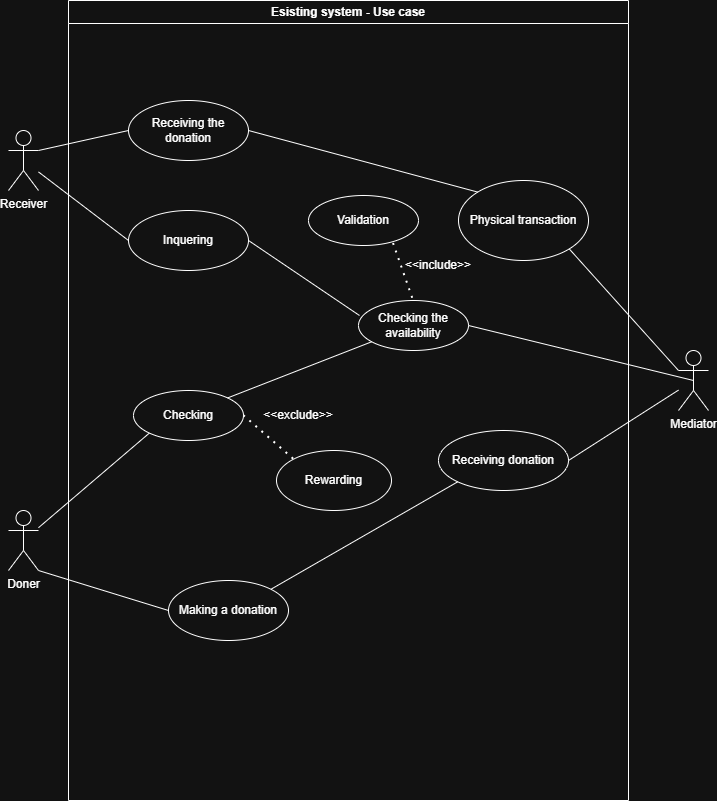

The diagram above was exported from draw.io. Its source (the exported page's mxGraphModel, read from the mxfile embedded in the PNG):
<mxGraphModel dx="1584" dy="934" grid="1" gridSize="10" guides="1" tooltips="1" connect="1" arrows="1" fold="1" page="1" pageScale="1" pageWidth="850" pageHeight="1100" math="0" shadow="0">
  <root>
    <mxCell id="0" />
    <mxCell id="1" parent="0" />
    <mxCell id="hEuFmh-iPYHS-Z4X64T7-1" value="Receiver" style="shape=umlActor;verticalLabelPosition=bottom;verticalAlign=top;html=1;outlineConnect=0;" parent="1" vertex="1">
      <mxGeometry x="100" y="160" width="30" height="60" as="geometry" />
    </mxCell>
    <mxCell id="hEuFmh-iPYHS-Z4X64T7-2" value="Doner" style="shape=umlActor;verticalLabelPosition=bottom;verticalAlign=top;html=1;outlineConnect=0;" parent="1" vertex="1">
      <mxGeometry x="100" y="540" width="30" height="60" as="geometry" />
    </mxCell>
    <mxCell id="hEuFmh-iPYHS-Z4X64T7-5" value="Esisting system - Use case" style="swimlane;whiteSpace=wrap;html=1;" parent="1" vertex="1">
      <mxGeometry x="160" y="30" width="560" height="800" as="geometry" />
    </mxCell>
    <mxCell id="hEuFmh-iPYHS-Z4X64T7-9" value="Checking" style="ellipse;whiteSpace=wrap;html=1;" parent="hEuFmh-iPYHS-Z4X64T7-5" vertex="1">
      <mxGeometry x="65" y="390" width="110" height="50" as="geometry" />
    </mxCell>
    <mxCell id="hEuFmh-iPYHS-Z4X64T7-6" value="Inquering" style="ellipse;whiteSpace=wrap;html=1;" parent="hEuFmh-iPYHS-Z4X64T7-5" vertex="1">
      <mxGeometry x="60" y="210" width="120" height="60" as="geometry" />
    </mxCell>
    <mxCell id="hEuFmh-iPYHS-Z4X64T7-10" value="Physical transaction" style="ellipse;whiteSpace=wrap;html=1;" parent="hEuFmh-iPYHS-Z4X64T7-5" vertex="1">
      <mxGeometry x="390" y="180" width="130" height="80" as="geometry" />
    </mxCell>
    <mxCell id="hEuFmh-iPYHS-Z4X64T7-11" value="Rewarding" style="ellipse;whiteSpace=wrap;html=1;" parent="hEuFmh-iPYHS-Z4X64T7-5" vertex="1">
      <mxGeometry x="208" y="450" width="115" height="60" as="geometry" />
    </mxCell>
    <mxCell id="Xe1Oom_LQc-lFjicYTNJ-1" value="Receiving the donation" style="ellipse;whiteSpace=wrap;html=1;" vertex="1" parent="hEuFmh-iPYHS-Z4X64T7-5">
      <mxGeometry x="60" y="100" width="120" height="60" as="geometry" />
    </mxCell>
    <mxCell id="Xe1Oom_LQc-lFjicYTNJ-2" value="Making a donation" style="ellipse;whiteSpace=wrap;html=1;" vertex="1" parent="hEuFmh-iPYHS-Z4X64T7-5">
      <mxGeometry x="100" y="580" width="120" height="60" as="geometry" />
    </mxCell>
    <mxCell id="Xe1Oom_LQc-lFjicYTNJ-3" value="Receiving donation" style="ellipse;whiteSpace=wrap;html=1;" vertex="1" parent="hEuFmh-iPYHS-Z4X64T7-5">
      <mxGeometry x="370" y="430" width="130" height="60" as="geometry" />
    </mxCell>
    <mxCell id="Xe1Oom_LQc-lFjicYTNJ-4" value="Checking the availability" style="ellipse;whiteSpace=wrap;html=1;" vertex="1" parent="hEuFmh-iPYHS-Z4X64T7-5">
      <mxGeometry x="290" y="300" width="110" height="50" as="geometry" />
    </mxCell>
    <mxCell id="Xe1Oom_LQc-lFjicYTNJ-5" value="Validation" style="ellipse;whiteSpace=wrap;html=1;" vertex="1" parent="hEuFmh-iPYHS-Z4X64T7-5">
      <mxGeometry x="240" y="195" width="110" height="50" as="geometry" />
    </mxCell>
    <mxCell id="Xe1Oom_LQc-lFjicYTNJ-9" value="" style="endArrow=none;html=1;rounded=0;exitX=1;exitY=0;exitDx=0;exitDy=0;" edge="1" parent="hEuFmh-iPYHS-Z4X64T7-5" source="hEuFmh-iPYHS-Z4X64T7-9" target="Xe1Oom_LQc-lFjicYTNJ-4">
      <mxGeometry width="50" height="50" relative="1" as="geometry">
        <mxPoint x="240" y="430" as="sourcePoint" />
        <mxPoint x="290" y="380" as="targetPoint" />
      </mxGeometry>
    </mxCell>
    <mxCell id="Xe1Oom_LQc-lFjicYTNJ-8" value="" style="endArrow=none;html=1;rounded=0;entryX=0;entryY=1;entryDx=0;entryDy=0;exitX=1;exitY=0;exitDx=0;exitDy=0;" edge="1" parent="hEuFmh-iPYHS-Z4X64T7-5" source="Xe1Oom_LQc-lFjicYTNJ-2" target="Xe1Oom_LQc-lFjicYTNJ-3">
      <mxGeometry width="50" height="50" relative="1" as="geometry">
        <mxPoint x="240" y="430" as="sourcePoint" />
        <mxPoint x="290" y="380" as="targetPoint" />
      </mxGeometry>
    </mxCell>
    <mxCell id="Xe1Oom_LQc-lFjicYTNJ-10" value="" style="endArrow=none;dashed=1;html=1;dashPattern=1 3;strokeWidth=2;rounded=0;entryX=1;entryY=0.5;entryDx=0;entryDy=0;exitX=0;exitY=0;exitDx=0;exitDy=0;" edge="1" parent="hEuFmh-iPYHS-Z4X64T7-5" source="hEuFmh-iPYHS-Z4X64T7-11" target="hEuFmh-iPYHS-Z4X64T7-9">
      <mxGeometry width="50" height="50" relative="1" as="geometry">
        <mxPoint x="240" y="430" as="sourcePoint" />
        <mxPoint x="290" y="380" as="targetPoint" />
      </mxGeometry>
    </mxCell>
    <mxCell id="Xe1Oom_LQc-lFjicYTNJ-54" value="" style="endArrow=none;dashed=1;html=1;dashPattern=1 3;strokeWidth=2;rounded=0;entryX=0.5;entryY=0;entryDx=0;entryDy=0;exitX=0.773;exitY=0.96;exitDx=0;exitDy=0;exitPerimeter=0;" edge="1" parent="hEuFmh-iPYHS-Z4X64T7-5" source="Xe1Oom_LQc-lFjicYTNJ-5" target="Xe1Oom_LQc-lFjicYTNJ-4">
      <mxGeometry width="50" height="50" relative="1" as="geometry">
        <mxPoint x="250" y="464" as="sourcePoint" />
        <mxPoint x="200" y="420" as="targetPoint" />
      </mxGeometry>
    </mxCell>
    <mxCell id="Xe1Oom_LQc-lFjicYTNJ-55" value="" style="endArrow=none;html=1;rounded=0;exitX=0;exitY=0;exitDx=0;exitDy=0;entryX=1;entryY=0.5;entryDx=0;entryDy=0;" edge="1" parent="hEuFmh-iPYHS-Z4X64T7-5" source="hEuFmh-iPYHS-Z4X64T7-10" target="Xe1Oom_LQc-lFjicYTNJ-1">
      <mxGeometry width="50" height="50" relative="1" as="geometry">
        <mxPoint x="240" y="406" as="sourcePoint" />
        <mxPoint x="384" y="350" as="targetPoint" />
      </mxGeometry>
    </mxCell>
    <mxCell id="Xe1Oom_LQc-lFjicYTNJ-56" value="" style="endArrow=none;html=1;rounded=0;exitX=1;exitY=0.5;exitDx=0;exitDy=0;entryX=0.009;entryY=0.3;entryDx=0;entryDy=0;entryPerimeter=0;" edge="1" parent="hEuFmh-iPYHS-Z4X64T7-5" source="hEuFmh-iPYHS-Z4X64T7-6" target="Xe1Oom_LQc-lFjicYTNJ-4">
      <mxGeometry width="50" height="50" relative="1" as="geometry">
        <mxPoint x="509" y="212" as="sourcePoint" />
        <mxPoint x="280" y="150" as="targetPoint" />
      </mxGeometry>
    </mxCell>
    <mxCell id="Xe1Oom_LQc-lFjicYTNJ-59" value="&amp;lt;&amp;lt;include&amp;gt;&amp;gt;" style="text;html=1;whiteSpace=wrap;strokeColor=none;fillColor=none;align=center;verticalAlign=middle;rounded=0;" vertex="1" parent="hEuFmh-iPYHS-Z4X64T7-5">
      <mxGeometry x="340" y="250" width="60" height="30" as="geometry" />
    </mxCell>
    <mxCell id="hEuFmh-iPYHS-Z4X64T7-13" value="Mediator" style="shape=umlActor;verticalLabelPosition=bottom;verticalAlign=top;html=1;outlineConnect=0;" parent="1" vertex="1">
      <mxGeometry x="770" y="380" width="30" height="60" as="geometry" />
    </mxCell>
    <mxCell id="Xe1Oom_LQc-lFjicYTNJ-6" value="" style="endArrow=none;html=1;rounded=0;entryX=0;entryY=1;entryDx=0;entryDy=0;" edge="1" parent="1" source="hEuFmh-iPYHS-Z4X64T7-2" target="hEuFmh-iPYHS-Z4X64T7-9">
      <mxGeometry width="50" height="50" relative="1" as="geometry">
        <mxPoint x="400" y="460" as="sourcePoint" />
        <mxPoint x="450" y="410" as="targetPoint" />
      </mxGeometry>
    </mxCell>
    <mxCell id="Xe1Oom_LQc-lFjicYTNJ-7" value="" style="endArrow=none;html=1;rounded=0;exitX=1;exitY=1;exitDx=0;exitDy=0;exitPerimeter=0;entryX=0;entryY=0.5;entryDx=0;entryDy=0;" edge="1" parent="1" source="hEuFmh-iPYHS-Z4X64T7-2" target="Xe1Oom_LQc-lFjicYTNJ-2">
      <mxGeometry width="50" height="50" relative="1" as="geometry">
        <mxPoint x="400" y="460" as="sourcePoint" />
        <mxPoint x="450" y="410" as="targetPoint" />
      </mxGeometry>
    </mxCell>
    <mxCell id="Xe1Oom_LQc-lFjicYTNJ-11" value="&amp;lt;&amp;lt;exclude&amp;gt;&amp;gt;" style="text;html=1;whiteSpace=wrap;strokeColor=none;fillColor=none;align=center;verticalAlign=middle;rounded=0;" vertex="1" parent="1">
      <mxGeometry x="360" y="430" width="60" height="30" as="geometry" />
    </mxCell>
    <mxCell id="Xe1Oom_LQc-lFjicYTNJ-12" value="" style="endArrow=none;html=1;rounded=0;exitX=1;exitY=0.5;exitDx=0;exitDy=0;" edge="1" parent="1" source="Xe1Oom_LQc-lFjicYTNJ-3" target="hEuFmh-iPYHS-Z4X64T7-13">
      <mxGeometry width="50" height="50" relative="1" as="geometry">
        <mxPoint x="500" y="648" as="sourcePoint" />
        <mxPoint x="687" y="540" as="targetPoint" />
      </mxGeometry>
    </mxCell>
    <mxCell id="Xe1Oom_LQc-lFjicYTNJ-13" value="" style="endArrow=none;html=1;rounded=0;exitX=1;exitY=1;exitDx=0;exitDy=0;entryX=0;entryY=0.3333333333333333;entryDx=0;entryDy=0;entryPerimeter=0;" edge="1" parent="1" source="hEuFmh-iPYHS-Z4X64T7-10" target="hEuFmh-iPYHS-Z4X64T7-13">
      <mxGeometry width="50" height="50" relative="1" as="geometry">
        <mxPoint x="790" y="630" as="sourcePoint" />
        <mxPoint x="900" y="560" as="targetPoint" />
      </mxGeometry>
    </mxCell>
    <mxCell id="Xe1Oom_LQc-lFjicYTNJ-53" value="" style="endArrow=none;html=1;rounded=0;exitX=1;exitY=0.5;exitDx=0;exitDy=0;entryX=0.5;entryY=0.5;entryDx=0;entryDy=0;entryPerimeter=0;" edge="1" parent="1" source="Xe1Oom_LQc-lFjicYTNJ-4" target="hEuFmh-iPYHS-Z4X64T7-13">
      <mxGeometry width="50" height="50" relative="1" as="geometry">
        <mxPoint x="680" y="300" as="sourcePoint" />
        <mxPoint x="789" y="422" as="targetPoint" />
      </mxGeometry>
    </mxCell>
    <mxCell id="Xe1Oom_LQc-lFjicYTNJ-57" value="" style="endArrow=none;html=1;rounded=0;exitX=0;exitY=0.5;exitDx=0;exitDy=0;entryX=1;entryY=0.3333333333333333;entryDx=0;entryDy=0;entryPerimeter=0;" edge="1" parent="1" source="Xe1Oom_LQc-lFjicYTNJ-1" target="hEuFmh-iPYHS-Z4X64T7-1">
      <mxGeometry width="50" height="50" relative="1" as="geometry">
        <mxPoint x="569" y="362" as="sourcePoint" />
        <mxPoint x="340" y="300" as="targetPoint" />
      </mxGeometry>
    </mxCell>
    <mxCell id="Xe1Oom_LQc-lFjicYTNJ-58" value="" style="endArrow=none;html=1;rounded=0;exitX=0;exitY=0.5;exitDx=0;exitDy=0;" edge="1" parent="1" source="hEuFmh-iPYHS-Z4X64T7-6" target="hEuFmh-iPYHS-Z4X64T7-1">
      <mxGeometry width="50" height="50" relative="1" as="geometry">
        <mxPoint x="409" y="272" as="sourcePoint" />
        <mxPoint x="180" y="210" as="targetPoint" />
      </mxGeometry>
    </mxCell>
  </root>
</mxGraphModel>